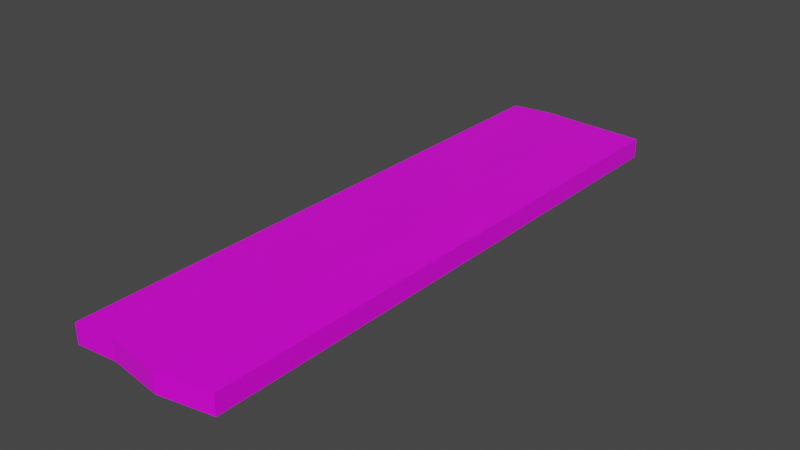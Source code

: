 # Source: plank.blend  (saved by Blender 2.91.10; exported with 4.5.12 LTS)
import bpy
from mathutils import Matrix  # noqa: F401  (used for matrix-valued properties, if any)

bpy.ops.wm.read_factory_settings(use_empty=True)
scene = bpy.context.scene
scene.name = 'Scene'

# ---- collections
col_collection = bpy.data.collections.new('Collection'); scene.collection.children.link(col_collection)

# ---- images (referenced by path relative to the original .blend; pixels are not part of the script)
import os
ASSET_DIR = os.environ.get("B2B_ASSET_DIR", "")  # directory of the original .blend (textures are referenced by path, not embedded)
HERE = os.path.dirname(os.path.abspath(__file__))  # packed textures are extracted next to this script under _unpacked/

def load_image(name, relpath, width, height, colorspace="sRGB"):
    """Load a texture the original file referenced (path relative to the .blend, or extracted next to this script)."""
    p = next((c for c in (os.path.join(HERE, relpath), os.path.join(ASSET_DIR, relpath)) if relpath and os.path.exists(c)), "")
    if p:
        img = bpy.data.images.load(p, check_existing=True)
        img.name = name
    else:  # same state as the original file: an image datablock whose file is absent (Cycles renders it pink)
        img = bpy.data.images.new(name, width, height)
        img.source = "FILE"
        img.filepath = "//" + (relpath or name)
    img.colorspace_settings.name = colorspace
    return img
img_plank_uvs_psd = load_image('plank_uvs.psd', 'plank_uvs.psd', 1024, 1024, 'sRGB')

# ---- materials (node trees are filled in below, after node groups)
mat_material = bpy.data.materials.new('Material')
mat_material.alpha_threshold = 0.0
mat_material.use_transparent_shadow = False
mat_material.line_color = (0.0, 0.0, 0.0, 1.0)

# ---- material node trees
mat_material.use_nodes = True; mat_material.node_tree.nodes.clear()
_N = mat_material.node_tree.nodes; _L = mat_material.node_tree.links
n0 = _N.new('ShaderNodeOutputMaterial'); n0.name = 'Material Output'; n0.location = (300, 300)
n1 = _N.new('ShaderNodeBsdfPrincipled'); n1.name = 'Principled BSDF'; n1.location = (10, 300)
n1.distribution = 'GGX'
n1.subsurface_method = 'BURLEY'
n1.inputs[2].default_value = 0.4
n1.inputs[3].default_value = 1.45
n1.inputs[27].default_value = (0.0, 0.0, 0.0, 1.0)
n1.inputs[28].default_value = 1.0
n2 = _N.new('ShaderNodeTexImage'); n2.name = 'Image Texture'; n2.location = (-280, 280)
n2.image = img_plank_uvs_psd
_L.new(n1.outputs[0], n0.inputs[0])
_L.new(n2.outputs[0], n1.inputs[0])
n0.is_active_output = True

# ---- world
world_world = bpy.data.worlds.new('World'); scene.world = world_world
world_world.use_nodes = True; world_world.node_tree.nodes.clear()
_N = world_world.node_tree.nodes; _L = world_world.node_tree.links
n0 = _N.new('ShaderNodeOutputWorld'); n0.name = 'World Output'; n0.location = (300, 300)
n1 = _N.new('ShaderNodeBackground'); n1.name = 'Background'; n1.location = (10, 300)
n1.inputs[0].default_value = (0.05088, 0.05088, 0.05088, 1.0)
_L.new(n1.outputs[0], n0.inputs[0])
n0.is_active_output = True
world_world.color = (0.05088, 0.05088, 0.05088)
world_world.use_sun_shadow = False
world_world.sun_shadow_jitter_overblur = 0.0

# ---- meshes
me_cube = bpy.data.meshes.new('Cube')
me_cube.from_pydata([(1.0, 3.829, -0.1314), (1.0, 3.829, 0.1314), (1.0, -3.829, -0.1314), (1.0, -3.829, 0.1314), (-1.0, 3.829, -0.1314), (-1.0, 3.829, 0.1314), (-0.9861, -3.893, -0.1491), (-0.9861, -3.893, 0.1136), (-0.4028, 3.909, 0.1314), (-0.4355, -3.85, -0.1411), (-0.4355, -3.85, 0.1217), (-0.4028, 3.909, -0.1314), (0.2986, -3.959, 0.1314), (0.2597, 3.81, -0.1086), (0.2597, 3.81, 0.1542), (0.2986, -3.959, -0.1314)], [], [(11, 9, 6, 4), (10, 7, 6, 9), (7, 5, 4, 6), (14, 12, 3, 1), (1, 3, 2, 0), (14, 1, 0, 13), (5, 8, 11, 4), (5, 7, 10, 8), (12, 10, 9, 15), (13, 15, 9, 11), (0, 2, 15, 13), (3, 12, 15, 2), (8, 14, 13, 11), (8, 10, 12, 14)])
_uv = me_cube.uv_layers.new(name='UVMap')
_uv.uv.foreach_set('vector', [0.3301, 1.0, 0.3259, 0.01392, 0.2559, 0.008351, 0.2542, 0.9898, 0.5755, 0.4366, 0.5759, 0.5067, 0.6093, 0.507, 0.6089, 0.4369, 0.5417, 0.9815, 0.5417, 0.0, 0.5084, 7.677e-05, 0.5084, 0.9816, 0.1601, 0.01258, 0.165, 1.0, 0.2542, 0.9835, 0.2542, 0.01017, 0.5417, 0.0, 0.5417, 0.9734, 0.5751, 0.9734, 0.5751, 0.0, 0.6114, 0.09409, 0.6085, 0.0, 0.5751, 0.0, 0.578, 0.09409, 0.6085, 0.2542, 0.6085, 0.1782, 0.5751, 0.1782, 0.5751, 0.2542, 0.0, 0.01016, 0.001761, 0.9916, 0.07173, 0.9861, 0.0759, 0.0, 0.5751, 0.3439, 0.5755, 0.4366, 0.6089, 0.4369, 0.6085, 0.3442, 0.4143, 0.9874, 0.4192, 0.0, 0.3259, 0.01392, 0.3301, 1.0, 0.5084, 0.9898, 0.5084, 0.01647, 0.4192, 0.0, 0.4143, 0.9874, 0.5759, 0.2542, 0.5751, 0.3439, 0.6085, 0.3442, 0.6093, 0.2545, 0.6085, 0.1782, 0.6114, 0.09409, 0.578, 0.09409, 0.5751, 0.1782, 0.0759, 0.0, 0.07173, 0.9861, 0.165, 1.0, 0.1601, 0.01258])
me_cube.materials.append(mat_material)
me_cube.use_remesh_preserve_volume = False
me_cube.use_remesh_preserve_attributes = False
me_cube.use_mirror_vertex_groups = False
me_cube.update()

# ---- objects
ob_cube = bpy.data.objects.new('Cube', me_cube)

# ---- transforms, parenting, visibility, modifiers, constraints
ob_cube.location = (0.0, 0.0, 0.0)
ob_cube.lock_rotations_4d = False
ob_cube.empty_display_type = 'ARROWS'
ob_cube.lineart.crease_threshold = 0.0

# ---- collection membership
col_collection.objects.link(ob_cube)

# ---- scene / render settings (as saved in the file)
scene.frame_start = 1; scene.frame_end = 250; scene.frame_set(1)
scene.render.engine = 'BLENDER_EEVEE_NEXT'
scene.cycles.use_denoising = False
scene.cycles.samples = 128
scene.cycles.sampling_pattern = 'TABULATED_SOBOL'
scene.cycles.use_adaptive_sampling = False
scene.cycles.use_light_tree = False
scene.view_settings.view_transform = 'Filmic'
bpy.context.view_layer.update()

# ---- added for rendering (the .blend has no active camera and no usable light): camera, sun
cam_auto = bpy.data.cameras.new('AutoCamera')
cam_auto.lens = 50.0
cam_auto.sensor_width = 36.0
cam_auto.clip_end = 1000.0
ob_auto_camera = bpy.data.objects.new('AutoCamera', cam_auto)
scene.collection.objects.link(ob_auto_camera)
ob_auto_camera.location = (7.51682, -9.045, 6.01598)
ob_auto_camera.rotation_euler = (1.09748, -7.21219e-08, 0.694738)
scene.camera = ob_auto_camera
light_auto_sun = bpy.data.lights.new('AutoSun', 'SUN')
light_auto_sun.energy = 3.0
light_auto_sun.angle = 0.0523599
ob_auto_sun = bpy.data.objects.new('AutoSun', light_auto_sun)
scene.collection.objects.link(ob_auto_sun)
ob_auto_sun.rotation_euler = (0.872665, 0.174533, 0.523599)
bpy.context.view_layer.update()
